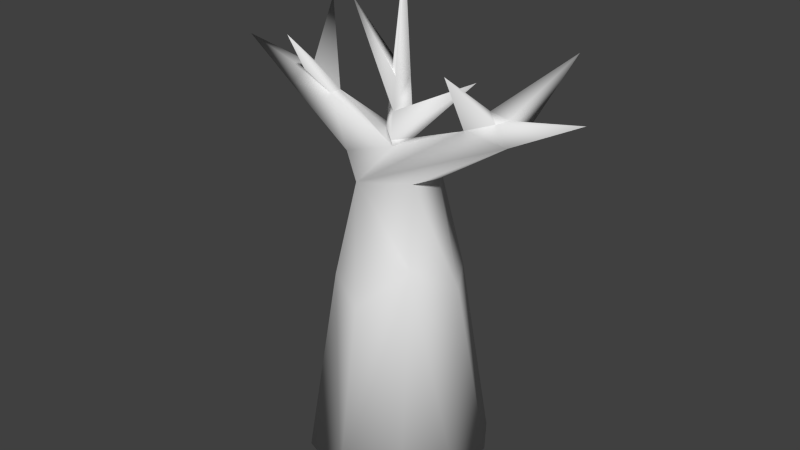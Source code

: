 # Source: TreeTrunk.blend  (saved by Blender 2.72.0; exported with 4.5.12 LTS)
import bpy
from mathutils import Matrix  # noqa: F401  (used for matrix-valued properties, if any)

bpy.ops.wm.read_factory_settings(use_empty=True)
scene = bpy.context.scene
scene.name = 'Scene'

# ---- collections
col_collection_1 = bpy.data.collections.new('Collection 1'); scene.collection.children.link(col_collection_1)

# ---- materials (node trees are filled in below, after node groups)
mat_wood = bpy.data.materials.new('Wood')
mat_wood.alpha_threshold = 0.0
mat_wood.use_transparent_shadow = False
mat_wood.roughness = 0.5

# ---- material node trees

# ---- world
world_world = bpy.data.worlds.new('World'); scene.world = world_world
world_world.color = (0.05088, 0.05088, 0.05088)
world_world.use_sun_shadow = False
world_world.sun_shadow_jitter_overblur = 0.0
world_world.cycles.sampling_method = 'MANUAL'
world_world.cycles.sample_map_resolution = 256

# ---- meshes
me_cube_001 = bpy.data.meshes.new('Cube.001')
me_cube_001.from_pydata([(1.302, 0.3147, 2.165), (0.9547, -0.8411, 2.982), (0.8802, 1.028, 2.34), (0.5904, 0.5459, 4.689), (4.142, 0.003862, 6.605), (2.399, -0.1852, 6.244), (0.8142, 0.2219, 4.568), (1.402, 0.1248, 5.757), (1.648, -0.1287, 5.91), (1.933, 0.3832, 5.569), (0.001002, -0.2277, 5.181), (0.7057, -0.4759, 4.649), (2.464, 0.143, 6.236), (2.689, 0.3176, 5.934), (1.911, -1.097, 7.284), (2.125, 0.0275, 6.374), (3.065, 1.452, 7.32), (1.298, 1.55, -1.958), (1.913, -0.4589, -1.956), (1.298, -1.55, -1.957), (1.796, 0.778, -1.958), (0.01024, 0.2445, 5.159), (2.73, -0.2594, 5.89), (-0.8802, -1.028, 2.34), (-0.8337, 0.3334, 4.311), (-1.302, -0.3147, 2.165), (-0.8802, 1.028, 2.34), (-0.6296, -0.6185, 4.366), (-0.5917, 0.5608, 4.642), (-4.14, 0.002147, 6.602), (-1.658, 0.08907, 5.893), (-1.679, -0.1784, 5.878), (-1.925, 0.3785, 5.554), (-1.067, 0.2071, 4.77), (-0.9899, -0.4833, 4.91), (-2.691, 0.3148, 5.931), (-2.443, 0.128, 6.252), (-2.409, -0.1764, 6.241), (-2.73, -0.2598, 5.888), (-2.22, -0.05985, 6.429), (-1.91, -1.096, 7.283), (-3.065, 1.452, 7.32), (-1.298, 1.55, -1.958), (-1.913, -0.4589, -1.956), (-1.298, -1.55, -1.958), (-1.796, 0.778, -1.958), (-6.9e-09, 2.016, -1.958), (8.147e-09, -2.016, -1.958), (-1.902e-08, 1.403, 2.01), (5.569e-09, -1.403, 2.01), (1.402, 0.1248, 5.757), (0.001002, -0.2277, 5.181), (0.01024, 0.2445, 5.159), (-1.658, 0.08907, 5.893), (0.2333, 0.1417, 5.312), (-0.05115, -0.2109, 5.293), (-0.05009, 0.2613, 5.276), (-0.4483, 0.1059, 5.373), (0.004549, 0.1594, 8.665), (-0.01937, 0.1297, 8.663), (-0.01928, 0.1694, 8.662), (-0.05277, 0.1564, 8.67), (-0.3784, 0.1148, 5.955), (-0.04554, -0.1507, 5.889), (-0.04464, 0.2451, 5.874), (0.1929, 0.1448, 5.904), (1.465, 0.4812, 6.638), (-0.0383, 0.2262, 6.571), (-0.297, 0.1252, 6.634), (0.1458, 0.1485, 6.594), (-0.039, -0.08061, 6.582), (-1.42, 0.2599, 7.835)], [], [(19, 47, 17), (2, 3, 0), (11, 1, 0, 6), (6, 0, 3), (4, 12, 5), (9, 3, 21, 7), (3, 2, 48), (4, 5, 22), (13, 12, 4), (6, 3, 9), (13, 22, 6), (8, 15, 7), (22, 27, 11), (6, 22, 11), (9, 7, 15), (21, 30, 53, 52), (8, 7, 10), (1, 11, 27, 49), (2, 17, 46, 48), (5, 12, 15), (5, 15, 14), (22, 5, 8), (16, 12, 13), (14, 8, 5), (14, 15, 8), (13, 9, 16), (9, 15, 16), (16, 15, 12), (47, 19, 1, 49), (18, 0, 1), (0, 20, 17, 2), (26, 28, 3, 48), (42, 46, 17), (42, 44, 45), (44, 42, 17), (24, 28, 26), (27, 23, 49), (27, 10, 34), (23, 27, 25), (29, 35, 38), (27, 34, 33, 24), (28, 21, 3), (29, 36, 35), (33, 38, 35), (34, 38, 33), (10, 30, 31), (34, 10, 31), (21, 28, 32, 30), (46, 42, 26, 48), (39, 36, 37), (38, 31, 37), (35, 36, 41), (40, 37, 31), (40, 30, 39), (41, 32, 35), (41, 30, 32), (39, 30, 41), (25, 43, 44, 23), (23, 44, 47, 49), (42, 45, 24, 26), (45, 43, 25, 24), (18, 19, 20), (20, 19, 17), (13, 4, 22), (6, 9, 13), (22, 8, 27), (10, 27, 8), (19, 18, 1), (20, 0, 18), (47, 44, 17), (43, 45, 44), (27, 24, 25), (37, 36, 29), (37, 29, 38), (35, 32, 33), (38, 34, 31), (24, 33, 28), (28, 33, 32), (30, 10, 51, 53), (40, 39, 37), (30, 40, 31), (39, 41, 36), (52, 53, 57, 56), (53, 51, 55, 57), (10, 7, 50, 51), (7, 21, 52, 50), (67, 68, 61, 60), (68, 70, 59, 61), (51, 50, 54, 55), (50, 52, 56, 54), (58, 60, 59), (60, 61, 59), (70, 69, 58, 59), (69, 67, 60, 58), (56, 57, 62, 64), (57, 55, 63, 62), (65, 64, 67, 69), (63, 65, 69, 70), (65, 63, 66), (64, 65, 66), (63, 55, 66), (56, 64, 66), (55, 54, 66), (54, 56, 66), (68, 67, 71), (63, 70, 71), (70, 68, 71), (62, 63, 71), (64, 62, 71), (67, 64, 71)])
me_cube_001.polygons.foreach_set('use_smooth', [True] * 110)
_uv = me_cube_001.uv_layers.new(name='UVMap')
_uv.uv.foreach_set('vector', [0.05041, 0.9399, 0.0001114, 0.8554, 0.2635, 0.9072, 0.4998, 0.4076, 0.5188, 0.4002, 0.5094, 0.3783, 0.5179, 0.3986, 0.4698, 0.3433, 0.5094, 0.3783, 0.5211, 0.3999, 0.5211, 0.3999, 0.5094, 0.3783, 0.5188, 0.4002, 0.5921, 0.4345, 0.5987, 0.4364, 0.5867, 0.4339, 0.5742, 0.42, 0.5188, 0.4002, 0.512, 0.3972, 0.5574, 0.4123, 0.5188, 0.4002, 0.4998, 0.4076, 0.4872, 0.4143, 0.5921, 0.4345, 0.5867, 0.4339, 0.5849, 0.4309, 0.5994, 0.4325, 0.5987, 0.4364, 0.5921, 0.4345, 0.5211, 0.3999, 0.5188, 0.4002, 0.5742, 0.42, 0.5994, 0.4325, 0.5849, 0.4309, 0.5211, 0.3999, 0.5648, 0.4237, 0.5936, 0.4316, 0.5574, 0.4123, 0.5849, 0.4309, 0.4975, 0.3922, 0.5179, 0.3986, 0.5211, 0.3999, 0.5849, 0.4309, 0.5179, 0.3986, 0.5742, 0.42, 0.5574, 0.4123, 0.5936, 0.4316, 0.512, 0.3972, 0.5022, 0.3951, 0.5022, 0.3951, 0.512, 0.3972, 0.5648, 0.4237, 0.5574, 0.4123, 0.5109, 0.3988, 0.4698, 0.3433, 0.5179, 0.3986, 0.4975, 0.3922, 0.4589, 0.3476, 0.4998, 0.4076, 0.7252, 0.5165, 0.5881, 0.6589, 0.4872, 0.4143, 0.5867, 0.4339, 0.5987, 0.4364, 0.5936, 0.4316, 0.5867, 0.4339, 0.5936, 0.4316, 0.5868, 0.4315, 0.5849, 0.4309, 0.5867, 0.4339, 0.5648, 0.4237, 0.9954, 0.5999, 0.5987, 0.4364, 0.5994, 0.4325, 0.5868, 0.4315, 0.5648, 0.4237, 0.5867, 0.4339, 0.5868, 0.4315, 0.5936, 0.4316, 0.5648, 0.4237, 0.5994, 0.4325, 0.5742, 0.42, 0.9954, 0.5999, 0.5742, 0.42, 0.5936, 0.4316, 0.9954, 0.5999, 0.9954, 0.5999, 0.5936, 0.4316, 0.5987, 0.4364, 0.3514, 9.128e-05, 0.5943, 0.06519, 0.4698, 0.3433, 0.4589, 0.3476, 0.7252, 0.2132, 0.5094, 0.3783, 0.4698, 0.3433, 0.5094, 0.3783, 0.7643, 0.3903, 0.7252, 0.5165, 0.4998, 0.4076, 0.4737, 0.4175, 0.5005, 0.3961, 0.5188, 0.4002, 0.4872, 0.4143, 0.2358, 0.7269, 0.2861, 0.8114, 0.2635, 0.9072, 0.2358, 0.7269, 0.02272, 0.7597, 0.1785, 0.6976, 0.02272, 0.7597, 0.2358, 0.7269, 0.2635, 0.9072, 0.4956, 0.3948, 0.5005, 0.3961, 0.4737, 0.4175, 0.4975, 0.3922, 0.4458, 0.3545, 0.4589, 0.3476, 0.4975, 0.3922, 0.5109, 0.3988, 0.5011, 0.3948, 0.4458, 0.3545, 0.4975, 0.3922, 0.4358, 0.3861, 0.5019, 0.3952, 0.5019, 0.3952, 0.5019, 0.3952, 0.4975, 0.3922, 0.5011, 0.3948, 0.5004, 0.395, 0.4956, 0.3948, 0.5005, 0.3961, 0.512, 0.3972, 0.5188, 0.4002, 0.5019, 0.3952, 0.502, 0.3952, 0.5019, 0.3952, 0.5004, 0.395, 0.5019, 0.3952, 0.5019, 0.3952, 0.5011, 0.3948, 0.5019, 0.3952, 0.5004, 0.395, 0.5109, 0.3988, 0.5022, 0.3951, 0.502, 0.3953, 0.5011, 0.3948, 0.5109, 0.3988, 0.502, 0.3953, 0.512, 0.3972, 0.5005, 0.3961, 0.502, 0.3951, 0.5022, 0.3951, 0.5881, 0.6589, 0.3794, 0.6974, 0.4737, 0.4175, 0.4872, 0.4143, 0.502, 0.3951, 0.502, 0.3952, 0.5019, 0.3952, 0.5019, 0.3952, 0.502, 0.3953, 0.5019, 0.3952, 0.5019, 0.3952, 0.502, 0.3952, 0.502, 0.3952, 0.5019, 0.3952, 0.5019, 0.3952, 0.502, 0.3953, 0.5019, 0.3952, 0.5022, 0.3951, 0.502, 0.3951, 0.502, 0.3952, 0.502, 0.3951, 0.5019, 0.3952, 0.502, 0.3952, 0.5022, 0.3951, 0.502, 0.3951, 0.502, 0.3951, 0.5022, 0.3951, 0.502, 0.3952, 0.4358, 0.3861, 0.06023, 0.4667, 0.04155, 0.149, 0.4458, 0.3545, 0.4458, 0.3545, 0.04155, 0.149, 0.3514, 9.128e-05, 0.4589, 0.3476, 0.3794, 0.6974, 0.2279, 0.6529, 0.4956, 0.3948, 0.4737, 0.4175, 0.2279, 0.6529, 0.06023, 0.4667, 0.4358, 0.3861, 0.4956, 0.3948, 0.1315, 0.9693, 0.05041, 0.9399, 0.2176, 0.9524, 0.2176, 0.9524, 0.05041, 0.9399, 0.2635, 0.9072, 0.5994, 0.4325, 0.5921, 0.4345, 0.5849, 0.4309, 0.5211, 0.3999, 0.5742, 0.42, 0.5994, 0.4325, 0.5849, 0.4309, 0.5648, 0.4237, 0.4975, 0.3922, 0.5109, 0.3988, 0.4975, 0.3922, 0.5648, 0.4237, 0.5943, 0.06519, 0.7252, 0.2132, 0.4698, 0.3433, 0.7643, 0.3903, 0.5094, 0.3783, 0.7252, 0.2132, 0.0001114, 0.8554, 0.02272, 0.7597, 0.2635, 0.9072, 0.09125, 0.7073, 0.1785, 0.6976, 0.02272, 0.7597, 0.4975, 0.3922, 0.4956, 0.3948, 0.4358, 0.3861, 0.5019, 0.3952, 0.502, 0.3952, 0.5019, 0.3952, 0.5019, 0.3952, 0.5019, 0.3952, 0.5019, 0.3952, 0.5019, 0.3952, 0.502, 0.3951, 0.5004, 0.395, 0.5019, 0.3952, 0.5011, 0.3948, 0.502, 0.3953, 0.4956, 0.3948, 0.5004, 0.395, 0.5005, 0.3961, 0.5005, 0.3961, 0.5004, 0.395, 0.502, 0.3951, 0.5022, 0.3951, 0.5109, 0.3988, 0.5109, 0.3988, 0.5022, 0.3951, 0.5019, 0.3952, 0.502, 0.3951, 0.5019, 0.3952, 0.5022, 0.3951, 0.5019, 0.3952, 0.502, 0.3953, 0.502, 0.3951, 0.502, 0.3952, 0.502, 0.3952, 0.512, 0.3972, 0.5022, 0.3951, 0.5022, 0.3951, 0.512, 0.3972, 0.5022, 0.3951, 0.5109, 0.3988, 0.5109, 0.3988, 0.5022, 0.3951, 0.5109, 0.3988, 0.5574, 0.4123, 0.5574, 0.4123, 0.5109, 0.3988, 0.5574, 0.4123, 0.512, 0.3972, 0.512, 0.3972, 0.5574, 0.4123, 0.512, 0.3972, 0.5022, 0.3951, 0.5022, 0.3951, 0.512, 0.3972, 0.5022, 0.3951, 0.5109, 0.3988, 0.5109, 0.3988, 0.5022, 0.3951, 0.5109, 0.3988, 0.5574, 0.4123, 0.5574, 0.4123, 0.5109, 0.3988, 0.5574, 0.4123, 0.512, 0.3972, 0.512, 0.3972, 0.5574, 0.4123, 0.5574, 0.4123, 0.512, 0.3972, 0.5109, 0.3988, 0.512, 0.3972, 0.5022, 0.3951, 0.5109, 0.3988, 0.5109, 0.3988, 0.5574, 0.4123, 0.5574, 0.4123, 0.5109, 0.3988, 0.5574, 0.4123, 0.512, 0.3972, 0.512, 0.3972, 0.5574, 0.4123, 0.512, 0.3972, 0.5022, 0.3951, 0.5022, 0.3951, 0.512, 0.3972, 0.5022, 0.3951, 0.5109, 0.3988, 0.5109, 0.3988, 0.5022, 0.3951, 0.5574, 0.4123, 0.512, 0.3972, 0.512, 0.3972, 0.5574, 0.4123, 0.5109, 0.3988, 0.5574, 0.4123, 0.5574, 0.4123, 0.5109, 0.3988, 0.5574, 0.4123, 0.5109, 0.3988, 0.5574, 0.4123, 0.512, 0.3972, 0.5574, 0.4123, 0.512, 0.3972, 0.5109, 0.3988, 0.5109, 0.3988, 0.5109, 0.3988, 0.512, 0.3972, 0.512, 0.3972, 0.512, 0.3972, 0.5109, 0.3988, 0.5574, 0.4123, 0.5109, 0.3988, 0.5574, 0.4123, 0.512, 0.3972, 0.5574, 0.4123, 0.5022, 0.3951, 0.512, 0.3972, 0.5022, 0.3951, 0.5109, 0.3988, 0.5109, 0.3988, 0.5109, 0.3988, 0.5109, 0.3988, 0.5022, 0.3951, 0.5109, 0.3988, 0.5022, 0.3951, 0.5109, 0.3988, 0.5022, 0.3951, 0.512, 0.3972, 0.5022, 0.3951, 0.512, 0.3972, 0.512, 0.3972, 0.512, 0.3972, 0.512, 0.3972])
me_cube_001.materials.append(mat_wood)
me_cube_001.use_remesh_preserve_volume = False
me_cube_001.use_remesh_preserve_attributes = False
me_cube_001.use_mirror_vertex_groups = False
me_cube_001.update()

# ---- objects
ob_cube = bpy.data.objects.new('Cube', me_cube_001)

# ---- transforms, parenting, visibility, modifiers, constraints
ob_cube.location = (0.0, 0.0, 0.0)
ob_cube.lineart.crease_threshold = 0.0

# ---- collection membership
col_collection_1.objects.link(ob_cube)

# ---- scene / render settings (as saved in the file)
scene.frame_start = 1; scene.frame_end = 250; scene.frame_set(1)
scene.render.engine = 'BLENDER_EEVEE_NEXT'
scene.render.resolution_percentage = 50
scene.render.dither_intensity = 0.0
scene.cycles.use_denoising = False
scene.cycles.samples = 10
scene.cycles.sampling_pattern = 'TABULATED_SOBOL'
scene.cycles.light_sampling_threshold = 0.0
scene.cycles.use_adaptive_sampling = False
scene.cycles.use_light_tree = False
scene.cycles.blur_glossy = 0.0
scene.cycles.pixel_filter_type = 'GAUSSIAN'
scene.cycles.sample_clamp_indirect = 0.0
scene.view_settings.view_transform = 'Standard'
bpy.context.view_layer.update()

# ---- added for rendering (the .blend has no active camera and no usable light): camera, sun
cam_auto = bpy.data.cameras.new('AutoCamera')
cam_auto.lens = 50.0
cam_auto.sensor_width = 36.0
cam_auto.clip_end = 1000.0
ob_auto_camera = bpy.data.objects.new('AutoCamera', cam_auto)
scene.collection.objects.link(ob_auto_camera)
ob_auto_camera.location = (13.0132, -15.6149, 13.7659)
ob_auto_camera.rotation_euler = (1.09748, -7.21219e-08, 0.694738)
scene.camera = ob_auto_camera
light_auto_sun = bpy.data.lights.new('AutoSun', 'SUN')
light_auto_sun.energy = 3.0
light_auto_sun.angle = 0.0523599
ob_auto_sun = bpy.data.objects.new('AutoSun', light_auto_sun)
scene.collection.objects.link(ob_auto_sun)
ob_auto_sun.rotation_euler = (0.872665, 0.174533, 0.523599)
bpy.context.view_layer.update()
